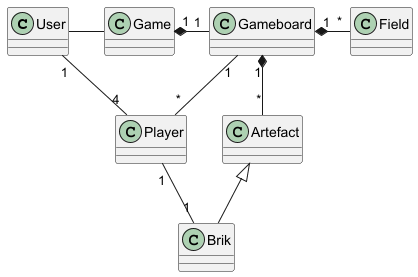

The diagram above was rendered by PlantUML. Its source (embedded in the PNG):
@startuml
class User
class Game
class Player
class Gameboard
class Field
class Artefact


Artefact <|-- Brik

User - Game


Player "4" -- "1" User
Game "1" *- "1" Gameboard

Gameboard "1" *- "*" Field
Gameboard "1" -- "*" Player
Gameboard "1" *-- "*" Artefact

Player "1" - "1" Brik

@enduml